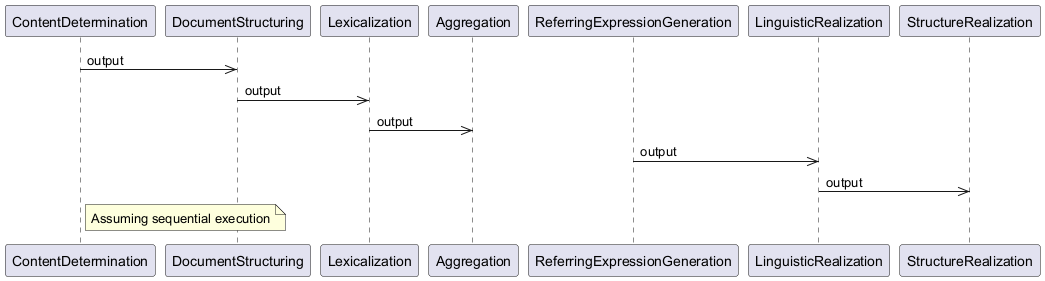

The diagram above was rendered by PlantUML. Its source (embedded in the PNG):
@startuml
participant ContentDetermination as "ContentDetermination"
participant DocumentStructuring as "DocumentStructuring"
participant Lexicalization as "Lexicalization"
participant Aggregation as "Aggregation"
participant ReferringExpressionGeneration as "ReferringExpressionGeneration"
participant LinguisticRealization as "LinguisticRealization"
participant StructureRealization as "StructureRealization"

ContentDetermination ->> DocumentStructuring: output
DocumentStructuring ->> Lexicalization: output
Lexicalization ->> Aggregation: output
ReferringExpressionGeneration ->> LinguisticRealization: output
LinguisticRealization ->> StructureRealization: output

note right of ContentDetermination: Assuming sequential execution
@enduml